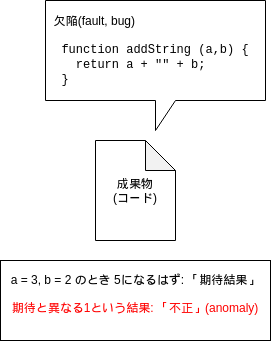

The diagram above was exported from draw.io. Its source (the exported page's mxGraphModel, read from the mxfile embedded in the PNG):
<mxGraphModel dx="1059" dy="544" grid="1" gridSize="10" guides="1" tooltips="1" connect="1" arrows="1" fold="1" page="1" pageScale="1" pageWidth="850" pageHeight="1100" math="0" shadow="0">
  <root>
    <mxCell id="0" />
    <mxCell id="1" parent="0" />
    <mxCell id="3" value="成果物&lt;br&gt;(コード)" style="shape=note;whiteSpace=wrap;html=1;backgroundOutline=1;darkOpacity=0.05;" parent="1" vertex="1">
      <mxGeometry x="240" y="280" width="80" height="100" as="geometry" />
    </mxCell>
    <mxCell id="4" value="&amp;nbsp; 欠陥(fault, bug)&lt;br&gt;&lt;br&gt;&lt;font face=&quot;Courier New&quot;&gt;&amp;nbsp; function addString (a,b) {&lt;br&gt;&amp;nbsp; &amp;nbsp; return a + &quot;&quot; + b;&lt;br&gt;&amp;nbsp; }&lt;/font&gt;" style="shape=callout;whiteSpace=wrap;html=1;perimeter=calloutPerimeter;align=left;" parent="1" vertex="1">
      <mxGeometry x="190" y="140" width="220" height="130" as="geometry" />
    </mxCell>
    <mxCell id="6" value="&lt;div&gt;a = 3, b = 2 のとき 5になるはず: 「期待結果」&lt;/div&gt;&lt;div&gt;&lt;br&gt;&lt;/div&gt;&lt;div&gt;&lt;font color=&quot;#ff0000&quot;&gt;期待と異なる1という結果: 「不正」(anomaly)&lt;/font&gt;&lt;/div&gt;&lt;div&gt;&lt;br&gt;&lt;/div&gt;" style="rounded=0;whiteSpace=wrap;html=1;" parent="1" vertex="1">
      <mxGeometry x="145" y="400" width="270" height="80" as="geometry" />
    </mxCell>
  </root>
</mxGraphModel>